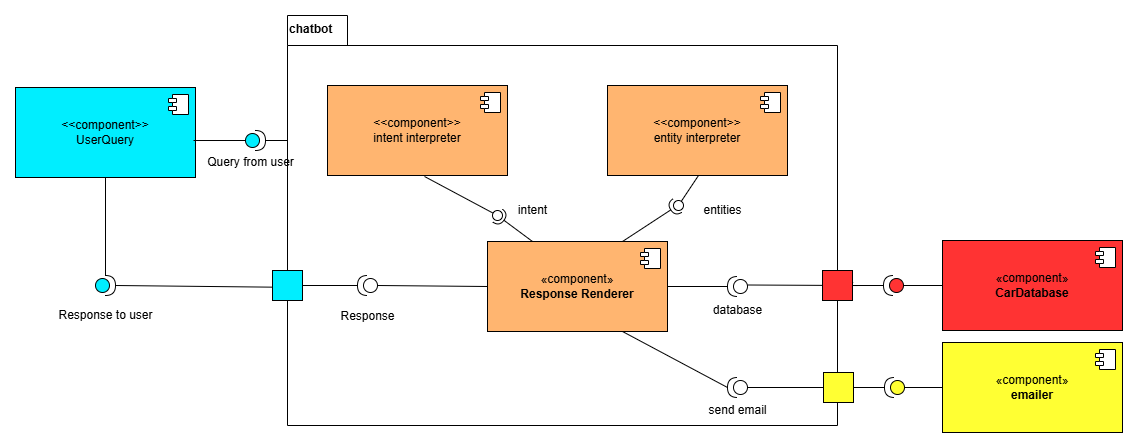

The diagram above was exported from draw.io. Its source (the exported page's mxGraphModel, read from the mxfile embedded in the PNG):
<mxGraphModel dx="1612" dy="735" grid="1" gridSize="10" guides="1" tooltips="1" connect="1" arrows="1" fold="1" page="1" pageScale="1" pageWidth="850" pageHeight="1100" math="0" shadow="0">
  <root>
    <mxCell id="0" />
    <mxCell id="1" parent="0" />
    <mxCell id="kJPGG7AlZwowDqtmmEge-1" value="chatbot" style="shape=folder;fontStyle=1;spacingTop=0;tabWidth=60;tabHeight=30;tabPosition=left;html=1;whiteSpace=wrap;verticalAlign=top;align=left;" parent="1" vertex="1">
      <mxGeometry x="370" y="20" width="550" height="410" as="geometry" />
    </mxCell>
    <mxCell id="kJPGG7AlZwowDqtmmEge-4" value="&amp;lt;&amp;lt;component&amp;gt;&amp;gt;&lt;div&gt;UserQuery&lt;/div&gt;" style="html=1;dropTarget=0;whiteSpace=wrap;fillColor=#00EEFF;" parent="1" vertex="1">
      <mxGeometry x="98" y="92" width="180" height="90" as="geometry" />
    </mxCell>
    <mxCell id="kJPGG7AlZwowDqtmmEge-5" value="" style="shape=module;jettyWidth=8;jettyHeight=4;" parent="kJPGG7AlZwowDqtmmEge-4" vertex="1">
      <mxGeometry x="1" width="20" height="20" relative="1" as="geometry">
        <mxPoint x="-27" y="7" as="offset" />
      </mxGeometry>
    </mxCell>
    <mxCell id="kJPGG7AlZwowDqtmmEge-6" value="&amp;lt;&amp;lt;component&amp;gt;&amp;gt;&lt;div&gt;intent interpreter&lt;/div&gt;" style="html=1;dropTarget=0;whiteSpace=wrap;fillColor=#FFB570;" parent="1" vertex="1">
      <mxGeometry x="410" y="90" width="180" height="90" as="geometry" />
    </mxCell>
    <mxCell id="kJPGG7AlZwowDqtmmEge-7" value="" style="shape=module;jettyWidth=8;jettyHeight=4;" parent="kJPGG7AlZwowDqtmmEge-6" vertex="1">
      <mxGeometry x="1" width="20" height="20" relative="1" as="geometry">
        <mxPoint x="-27" y="7" as="offset" />
      </mxGeometry>
    </mxCell>
    <mxCell id="kJPGG7AlZwowDqtmmEge-8" value="&amp;lt;&amp;lt;component&amp;gt;&amp;gt;&lt;div&gt;entity interpreter&lt;/div&gt;" style="html=1;dropTarget=0;whiteSpace=wrap;fillColor=#FFB570;" parent="1" vertex="1">
      <mxGeometry x="690" y="90" width="180" height="90" as="geometry" />
    </mxCell>
    <mxCell id="kJPGG7AlZwowDqtmmEge-9" value="" style="shape=module;jettyWidth=8;jettyHeight=4;" parent="kJPGG7AlZwowDqtmmEge-8" vertex="1">
      <mxGeometry x="1" width="20" height="20" relative="1" as="geometry">
        <mxPoint x="-27" y="7" as="offset" />
      </mxGeometry>
    </mxCell>
    <mxCell id="kJPGG7AlZwowDqtmmEge-10" value="«component»&lt;br&gt;&lt;b&gt;Response Renderer&lt;/b&gt;" style="html=1;dropTarget=0;whiteSpace=wrap;fillColor=#FFB570;" parent="1" vertex="1">
      <mxGeometry x="570" y="246" width="180" height="90" as="geometry" />
    </mxCell>
    <mxCell id="kJPGG7AlZwowDqtmmEge-11" value="" style="shape=module;jettyWidth=8;jettyHeight=4;" parent="kJPGG7AlZwowDqtmmEge-10" vertex="1">
      <mxGeometry x="1" width="20" height="20" relative="1" as="geometry">
        <mxPoint x="-27" y="7" as="offset" />
      </mxGeometry>
    </mxCell>
    <mxCell id="kJPGG7AlZwowDqtmmEge-12" value="" style="rounded=0;orthogonalLoop=1;jettySize=auto;html=1;endArrow=halfCircle;endFill=0;endSize=6;strokeWidth=1;sketch=0;exitX=0.25;exitY=0;exitDx=0;exitDy=0;" parent="1" source="kJPGG7AlZwowDqtmmEge-10" edge="1">
      <mxGeometry relative="1" as="geometry">
        <mxPoint x="690" y="275" as="sourcePoint" />
        <mxPoint x="580" y="220" as="targetPoint" />
      </mxGeometry>
    </mxCell>
    <mxCell id="kJPGG7AlZwowDqtmmEge-13" value="" style="rounded=0;orthogonalLoop=1;jettySize=auto;html=1;endArrow=oval;endFill=0;sketch=0;sourcePerimeterSpacing=0;targetPerimeterSpacing=0;endSize=10;exitX=0.539;exitY=1.011;exitDx=0;exitDy=0;exitPerimeter=0;fillColor=#3BFF0A;" parent="1" source="kJPGG7AlZwowDqtmmEge-6" edge="1">
      <mxGeometry relative="1" as="geometry">
        <mxPoint x="650" y="275" as="sourcePoint" />
        <mxPoint x="580" y="220" as="targetPoint" />
      </mxGeometry>
    </mxCell>
    <mxCell id="kJPGG7AlZwowDqtmmEge-14" value="" style="ellipse;whiteSpace=wrap;html=1;align=center;aspect=fixed;fillColor=none;strokeColor=none;resizable=0;perimeter=centerPerimeter;rotatable=0;allowArrows=0;points=[];outlineConnect=1;" parent="1" vertex="1">
      <mxGeometry x="665" y="270" width="10" height="10" as="geometry" />
    </mxCell>
    <mxCell id="kJPGG7AlZwowDqtmmEge-15" value="" style="rounded=0;orthogonalLoop=1;jettySize=auto;html=1;endArrow=halfCircle;endFill=0;endSize=6;strokeWidth=1;sketch=0;exitX=0.75;exitY=0;exitDx=0;exitDy=0;" parent="1" source="kJPGG7AlZwowDqtmmEge-10" edge="1">
      <mxGeometry relative="1" as="geometry">
        <mxPoint x="690" y="275" as="sourcePoint" />
        <mxPoint x="760" y="210" as="targetPoint" />
      </mxGeometry>
    </mxCell>
    <mxCell id="kJPGG7AlZwowDqtmmEge-16" value="" style="rounded=0;orthogonalLoop=1;jettySize=auto;html=1;endArrow=oval;endFill=0;sketch=0;sourcePerimeterSpacing=0;targetPerimeterSpacing=0;endSize=10;exitX=0.5;exitY=1;exitDx=0;exitDy=0;fillColor=#3BFF0A;" parent="1" edge="1">
      <mxGeometry relative="1" as="geometry">
        <mxPoint x="781" y="180" as="sourcePoint" />
        <mxPoint x="761" y="210" as="targetPoint" />
      </mxGeometry>
    </mxCell>
    <mxCell id="kJPGG7AlZwowDqtmmEge-17" value="" style="ellipse;whiteSpace=wrap;html=1;align=center;aspect=fixed;fillColor=none;strokeColor=none;resizable=0;perimeter=centerPerimeter;rotatable=0;allowArrows=0;points=[];outlineConnect=1;" parent="1" vertex="1">
      <mxGeometry x="665" y="270" width="10" height="10" as="geometry" />
    </mxCell>
    <mxCell id="kJPGG7AlZwowDqtmmEge-18" value="intent" style="text;html=1;align=center;verticalAlign=middle;resizable=0;points=[];autosize=1;strokeColor=none;fillColor=none;" parent="1" vertex="1">
      <mxGeometry x="590" y="200" width="50" height="30" as="geometry" />
    </mxCell>
    <mxCell id="kJPGG7AlZwowDqtmmEge-19" value="entities" style="text;html=1;align=center;verticalAlign=middle;resizable=0;points=[];autosize=1;strokeColor=none;fillColor=none;" parent="1" vertex="1">
      <mxGeometry x="775" y="200" width="60" height="30" as="geometry" />
    </mxCell>
    <mxCell id="kJPGG7AlZwowDqtmmEge-20" value="" style="shape=providedRequiredInterface;html=1;verticalLabelPosition=bottom;sketch=0;fillColor=#00EEFF;" parent="1" vertex="1">
      <mxGeometry x="328" y="135" width="20" height="20" as="geometry" />
    </mxCell>
    <mxCell id="kJPGG7AlZwowDqtmmEge-21" value="" style="endArrow=none;html=1;rounded=0;entryX=1;entryY=0.5;entryDx=0;entryDy=0;entryPerimeter=0;exitX=0;exitY=0;exitDx=0;exitDy=125;exitPerimeter=0;" parent="1" source="kJPGG7AlZwowDqtmmEge-1" target="kJPGG7AlZwowDqtmmEge-20" edge="1">
      <mxGeometry width="50" height="50" relative="1" as="geometry">
        <mxPoint x="650" y="300" as="sourcePoint" />
        <mxPoint x="700" y="250" as="targetPoint" />
      </mxGeometry>
    </mxCell>
    <mxCell id="kJPGG7AlZwowDqtmmEge-22" value="" style="endArrow=none;html=1;rounded=0;entryX=0.989;entryY=0.589;entryDx=0;entryDy=0;entryPerimeter=0;exitX=0;exitY=0.5;exitDx=0;exitDy=0;exitPerimeter=0;" parent="1" source="kJPGG7AlZwowDqtmmEge-20" target="kJPGG7AlZwowDqtmmEge-4" edge="1">
      <mxGeometry width="50" height="50" relative="1" as="geometry">
        <mxPoint x="698" y="300" as="sourcePoint" />
        <mxPoint x="748" y="250" as="targetPoint" />
      </mxGeometry>
    </mxCell>
    <mxCell id="kJPGG7AlZwowDqtmmEge-23" value="Query from user" style="text;html=1;align=center;verticalAlign=middle;resizable=0;points=[];autosize=1;strokeColor=none;fillColor=none;" parent="1" vertex="1">
      <mxGeometry x="278" y="152" width="110" height="30" as="geometry" />
    </mxCell>
    <mxCell id="kJPGG7AlZwowDqtmmEge-24" value="" style="shape=providedRequiredInterface;html=1;verticalLabelPosition=bottom;sketch=0;fillColor=#00EEFF;" parent="1" vertex="1">
      <mxGeometry x="178" y="280" width="20" height="20" as="geometry" />
    </mxCell>
    <mxCell id="kJPGG7AlZwowDqtmmEge-25" value="" style="endArrow=none;html=1;rounded=0;entryX=0.5;entryY=1;entryDx=0;entryDy=0;" parent="1" source="kJPGG7AlZwowDqtmmEge-24" target="kJPGG7AlZwowDqtmmEge-4" edge="1">
      <mxGeometry width="50" height="50" relative="1" as="geometry">
        <mxPoint x="698" y="300" as="sourcePoint" />
        <mxPoint x="748" y="250" as="targetPoint" />
      </mxGeometry>
    </mxCell>
    <mxCell id="kJPGG7AlZwowDqtmmEge-26" value="" style="endArrow=none;html=1;rounded=0;exitX=1;exitY=0.5;exitDx=0;exitDy=0;exitPerimeter=0;entryX=0.002;entryY=0.663;entryDx=0;entryDy=0;entryPerimeter=0;" parent="1" source="kJPGG7AlZwowDqtmmEge-24" target="kJPGG7AlZwowDqtmmEge-1" edge="1">
      <mxGeometry width="50" height="50" relative="1" as="geometry">
        <mxPoint x="650" y="300" as="sourcePoint" />
        <mxPoint x="700" y="250" as="targetPoint" />
      </mxGeometry>
    </mxCell>
    <mxCell id="kJPGG7AlZwowDqtmmEge-27" value="" style="whiteSpace=wrap;html=1;aspect=fixed;fillColor=#00EEFF;" parent="1" vertex="1">
      <mxGeometry x="355" y="275" width="30" height="30" as="geometry" />
    </mxCell>
    <mxCell id="kJPGG7AlZwowDqtmmEge-28" value="" style="shape=providedRequiredInterface;html=1;verticalLabelPosition=bottom;sketch=0;rotation=-180;" parent="1" vertex="1">
      <mxGeometry x="440" y="280" width="20" height="20" as="geometry" />
    </mxCell>
    <mxCell id="kJPGG7AlZwowDqtmmEge-29" value="" style="endArrow=none;html=1;rounded=0;entryX=1;entryY=0.5;entryDx=0;entryDy=0;exitX=1;exitY=0.5;exitDx=0;exitDy=0;exitPerimeter=0;" parent="1" source="kJPGG7AlZwowDqtmmEge-28" target="kJPGG7AlZwowDqtmmEge-27" edge="1">
      <mxGeometry width="50" height="50" relative="1" as="geometry">
        <mxPoint x="650" y="300" as="sourcePoint" />
        <mxPoint x="700" y="250" as="targetPoint" />
      </mxGeometry>
    </mxCell>
    <mxCell id="kJPGG7AlZwowDqtmmEge-30" value="" style="endArrow=none;html=1;rounded=0;entryX=0;entryY=0.5;entryDx=0;entryDy=0;entryPerimeter=0;exitX=0;exitY=0.5;exitDx=0;exitDy=0;" parent="1" source="kJPGG7AlZwowDqtmmEge-10" target="kJPGG7AlZwowDqtmmEge-28" edge="1">
      <mxGeometry width="50" height="50" relative="1" as="geometry">
        <mxPoint x="650" y="300" as="sourcePoint" />
        <mxPoint x="700" y="250" as="targetPoint" />
      </mxGeometry>
    </mxCell>
    <mxCell id="kJPGG7AlZwowDqtmmEge-31" value="Response to user" style="text;html=1;align=center;verticalAlign=middle;resizable=0;points=[];autosize=1;strokeColor=none;fillColor=none;" parent="1" vertex="1">
      <mxGeometry x="128" y="305" width="120" height="30" as="geometry" />
    </mxCell>
    <mxCell id="kJPGG7AlZwowDqtmmEge-32" value="Response" style="text;html=1;align=center;verticalAlign=middle;resizable=0;points=[];autosize=1;strokeColor=none;fillColor=none;" parent="1" vertex="1">
      <mxGeometry x="410" y="306" width="80" height="30" as="geometry" />
    </mxCell>
    <mxCell id="kJPGG7AlZwowDqtmmEge-33" value="«component»&lt;br&gt;&lt;b&gt;CarDatabase&lt;/b&gt;" style="html=1;dropTarget=0;whiteSpace=wrap;fillColor=#FF3333;" parent="1" vertex="1">
      <mxGeometry x="1025" y="245" width="180" height="90" as="geometry" />
    </mxCell>
    <mxCell id="kJPGG7AlZwowDqtmmEge-34" value="" style="shape=module;jettyWidth=8;jettyHeight=4;" parent="kJPGG7AlZwowDqtmmEge-33" vertex="1">
      <mxGeometry x="1" width="20" height="20" relative="1" as="geometry">
        <mxPoint x="-27" y="7" as="offset" />
      </mxGeometry>
    </mxCell>
    <mxCell id="kJPGG7AlZwowDqtmmEge-35" value="" style="shape=providedRequiredInterface;html=1;verticalLabelPosition=bottom;sketch=0;rotation=-180;" parent="1" vertex="1">
      <mxGeometry x="810" y="281" width="20" height="20" as="geometry" />
    </mxCell>
    <mxCell id="kJPGG7AlZwowDqtmmEge-36" value="" style="endArrow=none;html=1;rounded=0;entryX=1;entryY=0.5;entryDx=0;entryDy=0;entryPerimeter=0;exitX=1;exitY=0.5;exitDx=0;exitDy=0;" parent="1" source="kJPGG7AlZwowDqtmmEge-10" target="kJPGG7AlZwowDqtmmEge-35" edge="1">
      <mxGeometry width="50" height="50" relative="1" as="geometry">
        <mxPoint x="650" y="200" as="sourcePoint" />
        <mxPoint x="700" y="150" as="targetPoint" />
      </mxGeometry>
    </mxCell>
    <mxCell id="kJPGG7AlZwowDqtmmEge-37" value="" style="endArrow=none;html=1;rounded=0;entryX=1.004;entryY=0.668;entryDx=0;entryDy=0;entryPerimeter=0;exitX=1.017;exitY=0.389;exitDx=0;exitDy=0;exitPerimeter=0;" parent="1" source="kJPGG7AlZwowDqtmmEge-39" target="kJPGG7AlZwowDqtmmEge-1" edge="1">
      <mxGeometry width="50" height="50" relative="1" as="geometry">
        <mxPoint x="830" y="294.5" as="sourcePoint" />
        <mxPoint x="887" y="294.5" as="targetPoint" />
      </mxGeometry>
    </mxCell>
    <mxCell id="kJPGG7AlZwowDqtmmEge-40" value="" style="endArrow=none;html=1;rounded=0;entryX=1.004;entryY=0.668;entryDx=0;entryDy=0;entryPerimeter=0;exitX=1.017;exitY=0.389;exitDx=0;exitDy=0;exitPerimeter=0;" parent="1" edge="1">
      <mxGeometry width="50" height="50" relative="1" as="geometry">
        <mxPoint x="830" y="289.5" as="sourcePoint" />
        <mxPoint x="940.1199999999999" y="290.03999999999996" as="targetPoint" />
      </mxGeometry>
    </mxCell>
    <mxCell id="kJPGG7AlZwowDqtmmEge-39" value="" style="whiteSpace=wrap;html=1;aspect=fixed;fillColor=#FF3333;" parent="1" vertex="1">
      <mxGeometry x="905" y="275" width="30" height="30" as="geometry" />
    </mxCell>
    <mxCell id="kJPGG7AlZwowDqtmmEge-41" value="" style="shape=providedRequiredInterface;html=1;verticalLabelPosition=bottom;sketch=0;rotation=-180;fillColor=#FF3333;" parent="1" vertex="1">
      <mxGeometry x="966" y="280" width="20" height="20" as="geometry" />
    </mxCell>
    <mxCell id="kJPGG7AlZwowDqtmmEge-42" value="" style="endArrow=none;html=1;rounded=0;entryX=1;entryY=0.5;entryDx=0;entryDy=0;entryPerimeter=0;exitX=1;exitY=0.5;exitDx=0;exitDy=0;" parent="1" source="kJPGG7AlZwowDqtmmEge-39" target="kJPGG7AlZwowDqtmmEge-41" edge="1">
      <mxGeometry width="50" height="50" relative="1" as="geometry">
        <mxPoint x="650" y="200" as="sourcePoint" />
        <mxPoint x="700" y="150" as="targetPoint" />
      </mxGeometry>
    </mxCell>
    <mxCell id="kJPGG7AlZwowDqtmmEge-43" value="" style="endArrow=none;html=1;rounded=0;entryX=0;entryY=0.5;entryDx=0;entryDy=0;exitX=0;exitY=0.5;exitDx=0;exitDy=0;exitPerimeter=0;" parent="1" source="kJPGG7AlZwowDqtmmEge-41" target="kJPGG7AlZwowDqtmmEge-33" edge="1">
      <mxGeometry width="50" height="50" relative="1" as="geometry">
        <mxPoint x="970" y="140" as="sourcePoint" />
        <mxPoint x="1020" y="90" as="targetPoint" />
      </mxGeometry>
    </mxCell>
    <mxCell id="kJPGG7AlZwowDqtmmEge-44" value="«component»&lt;br&gt;&lt;b&gt;emailer&lt;/b&gt;" style="html=1;dropTarget=0;whiteSpace=wrap;fillColor=#FFFF33;" parent="1" vertex="1">
      <mxGeometry x="1025" y="347" width="180" height="90" as="geometry" />
    </mxCell>
    <mxCell id="kJPGG7AlZwowDqtmmEge-45" value="" style="shape=module;jettyWidth=8;jettyHeight=4;" parent="kJPGG7AlZwowDqtmmEge-44" vertex="1">
      <mxGeometry x="1" width="20" height="20" relative="1" as="geometry">
        <mxPoint x="-27" y="7" as="offset" />
      </mxGeometry>
    </mxCell>
    <mxCell id="kJPGG7AlZwowDqtmmEge-46" value="database" style="text;html=1;align=center;verticalAlign=middle;resizable=0;points=[];autosize=1;strokeColor=none;fillColor=none;" parent="1" vertex="1">
      <mxGeometry x="785" y="300" width="70" height="30" as="geometry" />
    </mxCell>
    <mxCell id="kJPGG7AlZwowDqtmmEge-47" value="" style="shape=providedRequiredInterface;html=1;verticalLabelPosition=bottom;sketch=0;rotation=-180;" parent="1" vertex="1">
      <mxGeometry x="810" y="382" width="20" height="20" as="geometry" />
    </mxCell>
    <mxCell id="kJPGG7AlZwowDqtmmEge-48" value="" style="endArrow=none;html=1;rounded=0;entryX=1;entryY=0.5;entryDx=0;entryDy=0;entryPerimeter=0;exitX=0.75;exitY=1;exitDx=0;exitDy=0;" parent="1" source="kJPGG7AlZwowDqtmmEge-10" target="kJPGG7AlZwowDqtmmEge-47" edge="1">
      <mxGeometry width="50" height="50" relative="1" as="geometry">
        <mxPoint x="733" y="400" as="sourcePoint" />
        <mxPoint x="680" y="255" as="targetPoint" />
      </mxGeometry>
    </mxCell>
    <mxCell id="kJPGG7AlZwowDqtmmEge-50" value="" style="endArrow=none;html=1;rounded=0;entryX=0;entryY=0.5;entryDx=0;entryDy=0;exitX=0;exitY=0.5;exitDx=0;exitDy=0;exitPerimeter=0;" parent="1" source="kJPGG7AlZwowDqtmmEge-47" target="kJPGG7AlZwowDqtmmEge-51" edge="1">
      <mxGeometry width="50" height="50" relative="1" as="geometry">
        <mxPoint x="810" y="399.5" as="sourcePoint" />
        <mxPoint x="902" y="399" as="targetPoint" />
      </mxGeometry>
    </mxCell>
    <mxCell id="kJPGG7AlZwowDqtmmEge-51" value="" style="whiteSpace=wrap;html=1;aspect=fixed;fillColor=#FFFF33;" parent="1" vertex="1">
      <mxGeometry x="906" y="377" width="30" height="30" as="geometry" />
    </mxCell>
    <mxCell id="kJPGG7AlZwowDqtmmEge-52" value="" style="shape=providedRequiredInterface;html=1;verticalLabelPosition=bottom;sketch=0;rotation=-180;fillColor=#FFFF33;" parent="1" vertex="1">
      <mxGeometry x="967" y="382" width="20" height="20" as="geometry" />
    </mxCell>
    <mxCell id="kJPGG7AlZwowDqtmmEge-53" value="" style="endArrow=none;html=1;rounded=0;entryX=1;entryY=0.5;entryDx=0;entryDy=0;entryPerimeter=0;exitX=1;exitY=0.5;exitDx=0;exitDy=0;" parent="1" source="kJPGG7AlZwowDqtmmEge-51" target="kJPGG7AlZwowDqtmmEge-52" edge="1">
      <mxGeometry width="50" height="50" relative="1" as="geometry">
        <mxPoint x="630" y="305" as="sourcePoint" />
        <mxPoint x="680" y="255" as="targetPoint" />
      </mxGeometry>
    </mxCell>
    <mxCell id="kJPGG7AlZwowDqtmmEge-54" value="send email" style="text;html=1;align=center;verticalAlign=middle;resizable=0;points=[];autosize=1;strokeColor=none;fillColor=none;" parent="1" vertex="1">
      <mxGeometry x="780" y="400" width="80" height="30" as="geometry" />
    </mxCell>
    <mxCell id="kJPGG7AlZwowDqtmmEge-55" value="" style="endArrow=none;html=1;rounded=0;entryX=0;entryY=0.5;entryDx=0;entryDy=0;exitX=0;exitY=0.5;exitDx=0;exitDy=0;exitPerimeter=0;" parent="1" source="kJPGG7AlZwowDqtmmEge-52" target="kJPGG7AlZwowDqtmmEge-44" edge="1">
      <mxGeometry width="50" height="50" relative="1" as="geometry">
        <mxPoint x="650" y="200" as="sourcePoint" />
        <mxPoint x="700" y="150" as="targetPoint" />
      </mxGeometry>
    </mxCell>
  </root>
</mxGraphModel>